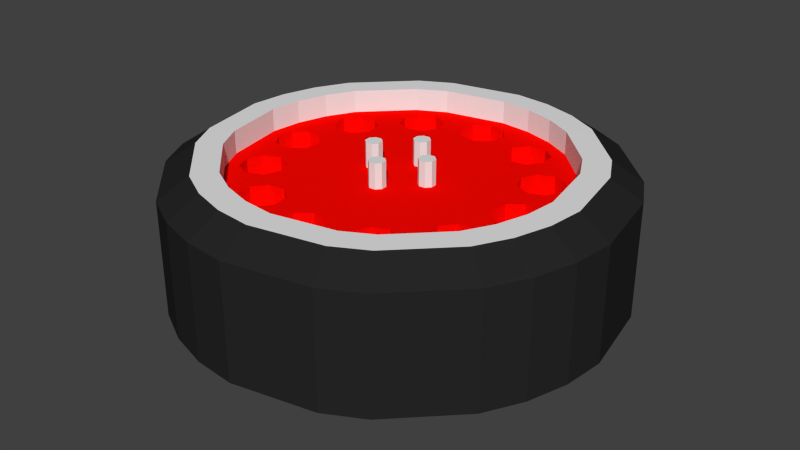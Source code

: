 # Source: wheel.blend  (saved by Blender 2.76.0; exported with 4.5.12 LTS)
import bpy
from mathutils import Matrix  # noqa: F401  (used for matrix-valued properties, if any)

bpy.ops.wm.read_factory_settings(use_empty=True)
scene = bpy.context.scene
scene.name = 'Scene'

# ---- collections
col_collection_1 = bpy.data.collections.new('Collection 1'); scene.collection.children.link(col_collection_1)

# ---- materials (node trees are filled in below, after node groups)
mat_tire = bpy.data.materials.new('Tire')
mat_tire.alpha_threshold = 0.0
mat_tire.use_transparent_shadow = False
mat_tire.diffuse_color = (0.02038, 0.02038, 0.02038, 1.0)
mat_tire.roughness = 0.5
mat_rim_inner = bpy.data.materials.new('Rim Inner')
mat_rim_inner.alpha_threshold = 0.0
mat_rim_inner.use_transparent_shadow = False
mat_rim_inner.diffuse_color = (1.0, 0.00168, 0.0, 1.0)
mat_rim_inner.roughness = 0.5
mat_rim_outer = bpy.data.materials.new('Rim Outer')
mat_rim_outer.alpha_threshold = 0.0
mat_rim_outer.use_transparent_shadow = False
mat_rim_outer.roughness = 0.5
mat_lugs = bpy.data.materials.new('Lugs')
mat_lugs.alpha_threshold = 0.0
mat_lugs.use_transparent_shadow = False
mat_lugs.roughness = 0.5

# ---- material node trees

# ---- world
world_world = bpy.data.worlds.new('World'); scene.world = world_world
world_world.color = (0.05088, 0.05088, 0.05088)
world_world.use_sun_shadow = False
world_world.sun_shadow_jitter_overblur = 0.0
world_world.cycles.sampling_method = 'MANUAL'
world_world.cycles.sample_map_resolution = 256

# ---- meshes
me_cylinder = bpy.data.meshes.new('Cylinder')
me_cylinder.from_pydata([(-0.3827, 0.9239, 1.0), (-0.4437, 1.071, 0.7382), (-0.5556, 0.8315, 1.0), (-0.6441, 0.9639, 0.7382), (-0.3301, 0.797, 1.002), (0.0, 1.0, 1.0), (-1.175e-08, 1.159, 0.7382), (-0.4437, 1.071, -0.7766), (-0.4792, 0.7172, 1.002), (-0.6441, 0.9639, -0.7766), (1.631e-08, 0.8626, 1.002), (-0.3301, 0.797, 0.6969), (0.1951, 0.9808, 1.0), (0.2262, 1.137, 0.7382), (-1.175e-08, 1.159, -0.7766), (-0.3827, 0.9239, -1.0), (-0.8315, 0.5556, 1.0), (-0.9639, 0.6441, 0.7382), (-0.4792, 0.7172, 0.6969), (-0.5556, 0.8315, -1.0), (0.1683, 0.846, 1.002), (1.631e-08, 0.8626, 0.6969), (-0.3393, 0.7094, 0.6969), (-0.0329, 0.7957, 0.6969), (0.3827, 0.9239, 1.0), (0.4437, 1.071, 0.7382), (0.2262, 1.137, -0.7766), (0.0, 1.0, -1.0), (0.1951, 0.9808, -1.0), (0.3827, 0.9239, -1.0), (0.5556, 0.8315, -1.0), (0.8315, 0.5556, -1.0), (0.9239, 0.3827, -1.0), (1.0, 7.55e-08, -1.0), (0.9808, -0.1951, -1.0), (0.9239, -0.3827, -1.0), (0.8315, -0.5556, -1.0), (0.5556, -0.8315, -1.0), (0.3827, -0.9239, -1.0), (-3.258e-07, -1.0, -1.0), (-0.1951, -0.9808, -1.0), (-0.3827, -0.9239, -1.0), (-0.5556, -0.8315, -1.0), (-0.8315, -0.5556, -1.0), (-0.9239, -0.3827, -1.0), (-1.0, 9.656e-07, -1.0), (-0.9808, 0.1951, -1.0), (-0.9239, 0.3827, -1.0), (-0.8315, 0.5556, -1.0), (-0.9239, 0.3827, 1.0), (-1.071, 0.4437, 0.7382), (-0.7172, 0.4792, 1.002), (-0.9639, 0.6441, -0.7766), (-0.4234, 0.6746, 0.6969), (0.3301, 0.797, 1.002), (0.1683, 0.846, 0.6969), (-0.2553, 0.6746, 0.6969), (-0.1048, 0.74, 0.6969), (0.05733, 0.7843, 0.6969), (0.5556, 0.8315, 1.0), (0.6441, 0.9639, 0.7382), (0.4437, 1.071, -0.7766), (0.6441, 0.9639, -0.7766), (0.9639, 0.6441, -0.7766), (1.071, 0.4437, -0.7766), (1.159, 2.654e-08, -0.7766), (1.137, -0.2262, -0.7766), (1.071, -0.4437, -0.7766), (0.9639, -0.6441, -0.7766), (0.6441, -0.9639, -0.7766), (0.4437, -1.071, -0.7766), (-3.895e-07, -1.159, -0.7766), (-0.2262, -1.137, -0.7766), (-0.4437, -1.071, -0.7766), (-0.6441, -0.9639, -0.7766), (-0.9639, -0.6441, -0.7766), (-1.071, -0.4437, -0.7766), (-1.159, 1.058e-06, -0.7766), (-1.137, 0.2262, -0.7766), (-1.071, 0.4437, -0.7766), (-0.9808, 0.1951, 1.0), (-1.137, 0.2262, 0.7382), (-0.797, 0.3301, 1.002), (-0.7172, 0.4792, 0.6969), (-0.6485, 0.4447, 0.6969), (-0.3393, 0.7094, 0.3206), (-0.4234, 0.6746, 0.3206), (0.4792, 0.7172, 1.002), (0.3301, 0.797, 0.6969), (-0.2553, 0.6746, 0.3206), (-0.2205, 0.5905, 0.6969), (-0.1163, 0.6498, 0.6969), (-0.0329, 0.7957, 0.3206), (-0.1048, 0.74, 0.3206), (0.05733, 0.7843, 0.3206), (0.3725, 0.7039, 0.6969), (0.9639, 0.6441, 0.7382), (1.071, 0.4437, 0.7382), (1.159, 2.654e-08, 0.7382), (1.137, -0.2262, 0.7382), (1.071, -0.4437, 0.7382), (0.9639, -0.6441, 0.7382), (0.6441, -0.9639, 0.7382), (0.4437, -1.071, 0.7382), (-3.895e-07, -1.159, 0.7382), (-0.2262, -1.137, 0.7382), (-0.4437, -1.071, 0.7382), (-0.6441, -0.9639, 0.7382), (-0.9639, -0.6441, 0.7382), (-1.071, -0.4437, 0.7382), (-1.159, 1.058e-06, 0.7382), (-1.0, 9.656e-07, 1.0), (-0.846, 0.1683, 1.002), (-0.797, 0.3301, 0.6969), (-0.7039, 0.3725, 0.6969), (-0.4582, 0.5905, 0.6969), (-0.5584, 0.4565, 0.6969), (-0.3393, 0.5905, 0.3206), (-0.4582, 0.5905, 0.3206), (0.4792, 0.7172, 0.6969), (-0.2205, 0.5905, 0.3206), (-0.2553, 0.5065, 0.6969), (-0.0606, 0.5779, 0.6969), (-0.1163, 0.6498, 0.3206), (-0.001635, 0.6811, 0.3206), (0.113, 0.7123, 0.3206), (0.113, 0.7123, 0.6969), (0.4447, 0.6485, 0.6969), (0.2823, 0.692, 0.6969), (0.8315, 0.5556, 1.0), (0.9239, 0.3827, 1.0), (1.0, 7.55e-08, 1.0), (0.9808, -0.1951, 1.0), (0.9239, -0.3827, 1.0), (0.8315, -0.5556, 1.0), (0.5556, -0.8315, 1.0), (0.3827, -0.9239, 1.0), (-3.258e-07, -1.0, 1.0), (-0.1951, -0.9808, 1.0), (-0.3827, -0.9239, 1.0), (-0.5556, -0.8315, 1.0), (-0.8315, -0.5556, 1.0), (-0.9239, -0.3827, 1.0), (-0.8626, 8.721e-07, 1.002), (-0.846, 0.1683, 0.6969), (-0.7843, 0.05733, 0.6969), (-0.6485, 0.4447, 0.3206), (-0.7039, 0.3725, 0.3206), (-0.4234, 0.5065, 0.6969), (-0.4862, 0.4012, 0.6969), (-0.5584, 0.4565, 0.3206), (-0.4234, 0.5065, 0.3206), (0.7172, 0.4792, 1.002), (-0.2553, 0.5065, 0.3206), (-3.974e-08, 9.686e-08, 0.6969), (-0.01307, 0.1246, 0.6969), (-0.03809, 0.1465, 0.6969), (-0.04029, 0.1802, 0.6969), (-0.0606, 0.5779, 0.3206), (0.1015, 0.6221, 0.3206), (0.1015, 0.6221, 0.6969), (0.4447, 0.6485, 0.3206), (0.3725, 0.7039, 0.3206), (0.7172, 0.4792, 0.6969), (0.6746, 0.4234, 0.6969), (0.227, 0.6199, 0.6969), (0.2823, 0.692, 0.3206), (0.797, 0.3301, 1.002), (0.8626, 1.043e-07, 1.002), (0.846, -0.1683, 1.002), (0.797, -0.3301, 1.002), (0.7172, -0.4792, 1.002), (0.4792, -0.7172, 1.002), (0.3301, -0.797, 1.002), (-2.648e-07, -0.8626, 1.002), (-0.1683, -0.846, 1.002), (-0.3301, -0.797, 1.002), (-0.4792, -0.7172, 1.002), (-0.7172, -0.4792, 1.002), (-0.797, -0.3301, 1.002), (-0.8626, 8.721e-07, 0.6969), (-0.7957, -0.0329, 0.6969), (-0.7123, 0.113, 0.6969), (-0.692, 0.2823, 0.6969), (-0.5891, 0.3418, 0.3206), (-0.692, 0.2823, 0.3206), (-0.3393, 0.4717, 0.6969), (-0.4743, 0.311, 0.6969), (-0.4862, 0.4012, 0.3206), (-0.3393, 0.4717, 0.3206), (-0.01275, 0.1243, 0.6969), (-0.01807, 0.2055, 0.6969), (0.02963, 0.5664, 0.6969), (0.02963, 0.5664, 0.3206), (0.3418, 0.5891, 0.3206), (0.4565, 0.5584, 0.3206), (0.4565, 0.5584, 0.6969), (0.7094, 0.3393, 0.6969), (0.797, 0.3301, 0.6969), (0.5905, 0.4582, 0.6969), (0.2388, 0.5297, 0.6969), (0.227, 0.6199, 0.3206), (0.8626, 1.043e-07, 0.6969), (0.846, -0.1683, 0.6969), (0.797, -0.3301, 0.6969), (0.7172, -0.4792, 0.6969), (0.4792, -0.7172, 0.6969), (0.3301, -0.797, 0.6969), (-2.648e-07, -0.8626, 0.6969), (-0.1683, -0.846, 0.6969), (-0.3301, -0.797, 0.6969), (-0.4792, -0.7172, 0.6969), (-0.7172, -0.4792, 0.6969), (-0.797, -0.3301, 0.6969), (-0.7094, -0.3393, 0.6969), (-0.7957, -0.0329, 0.3206), (-0.7843, 0.05733, 0.3206), (-0.7123, 0.113, 0.3206), (-0.6221, 0.1015, 0.6969), (-0.6199, 0.227, 0.6969), (-0.6199, 0.227, 0.3206), (-0.4743, 0.311, 0.3206), (0.01555, 0.2077, 0.6969), (0.04089, 0.1855, 0.6969), (0.04309, 0.1519, 0.6969), (0.02087, 0.1265, 0.6969), (0.4012, 0.4862, 0.3206), (0.4012, 0.4862, 0.6969), (0.7094, 0.3393, 0.3206), (0.6746, 0.4234, 0.3206), (0.7957, 0.0329, 0.6969), (0.5065, 0.4234, 0.6969), (0.5905, 0.4582, 0.3206), (0.2388, 0.5297, 0.3206), (0.7843, -0.05732, 0.6969), (0.7039, -0.3725, 0.6969), (0.6485, -0.4447, 0.6969), (0.4234, -0.6746, 0.6969), (0.3393, -0.7094, 0.6969), (0.0329, -0.7957, 0.6969), (-0.05733, -0.7843, 0.6969), (-0.3725, -0.7039, 0.6969), (-0.4447, -0.6485, 0.6969), (-0.6746, -0.4234, 0.6969), (-0.74, -0.1048, 0.6969), (-0.6746, -0.2553, 0.6969), (-0.74, -0.1048, 0.3206), (-0.6811, -0.001635, 0.3206), (-0.6221, 0.1015, 0.3206), (-0.5664, 0.02963, 0.6969), (-0.5297, 0.2388, 0.6969), (-0.5297, 0.2388, 0.3206), (0.311, 0.4743, 0.6969), (0.311, 0.4743, 0.3206), (0.5905, 0.3393, 0.3206), (0.6746, 0.2553, 0.3206), (0.6746, 0.2553, 0.6969), (0.74, 0.1048, 0.6969), (0.4717, 0.3393, 0.6969), (0.5065, 0.4234, 0.3206), (0.7843, -0.05732, 0.3206), (0.7957, 0.0329, 0.3206), (0.7123, -0.113, 0.6969), (0.692, -0.2823, 0.6969), (0.7039, -0.3725, 0.3206), (0.6485, -0.4447, 0.3206), (0.4582, -0.5905, 0.6969), (0.5584, -0.4565, 0.6969), (0.4234, -0.6746, 0.3206), (0.3393, -0.7094, 0.3206), (0.2553, -0.6746, 0.6969), (0.1048, -0.74, 0.6969), (0.0329, -0.7957, 0.3206), (-0.05733, -0.7843, 0.3206), (-0.113, -0.7123, 0.6969), (-0.2823, -0.692, 0.6969), (-0.3725, -0.7039, 0.3206), (-0.4447, -0.6485, 0.3206), (-0.5905, -0.4582, 0.6969), (-0.4565, -0.5584, 0.6969), (-0.6746, -0.4234, 0.3206), (-0.7094, -0.3393, 0.3206), (-0.6498, -0.1163, 0.6969), (-0.5905, -0.2205, 0.6969), (-0.6746, -0.2553, 0.3206), (-0.6498, -0.1163, 0.3206), (-0.5664, 0.02963, 0.3206), (-0.2077, 0.01555, 0.6969), (-0.1855, 0.04089, 0.6969), (-0.1519, 0.04309, 0.6969), (-0.1265, 0.02087, 0.6969), (0.5905, 0.2205, 0.3206), (0.5905, 0.2205, 0.6969), (0.6498, 0.1163, 0.6969), (0.74, 0.1048, 0.3206), (0.4717, 0.3393, 0.3206), (0.6811, 0.001635, 0.3206), (0.7123, -0.113, 0.3206), (0.6221, -0.1015, 0.6969), (0.6199, -0.227, 0.6969), (0.692, -0.2823, 0.3206), (0.5891, -0.3417, 0.3206), (0.5584, -0.4565, 0.3206), (0.4234, -0.5065, 0.6969), (0.4862, -0.4012, 0.6969), (0.4582, -0.5905, 0.3206), (0.3393, -0.5905, 0.3206), (0.2553, -0.6746, 0.3206), (0.2205, -0.5905, 0.6969), (0.1163, -0.6498, 0.6969), (0.1048, -0.74, 0.3206), (0.001635, -0.6811, 0.3206), (-0.113, -0.7123, 0.3206), (-0.1015, -0.6221, 0.6969), (-0.227, -0.6199, 0.6969), (-0.2823, -0.692, 0.3206), (-0.3417, -0.5891, 0.3206), (-0.4565, -0.5584, 0.3206), (-0.5065, -0.4234, 0.6969), (-0.4012, -0.4862, 0.6969), (-0.5905, -0.4582, 0.3206), (-0.5905, -0.3393, 0.3206), (-0.5779, -0.0606, 0.6969), (-0.5065, -0.2553, 0.6969), (-0.5905, -0.2205, 0.3206), (-0.5779, -0.0606, 0.3206), (-0.2055, -0.01807, 0.6969), (-0.1246, -0.01307, 0.6969), (0.5065, 0.2553, 0.6969), (0.5065, 0.2553, 0.3206), (0.5779, 0.0606, 0.6969), (0.6498, 0.1163, 0.3206), (0.6221, -0.1015, 0.3206), (0.5664, -0.02963, 0.6969), (0.5297, -0.2388, 0.6969), (0.6199, -0.227, 0.3206), (0.4862, -0.4012, 0.3206), (0.3393, -0.4717, 0.6969), (0.4743, -0.311, 0.6969), (0.4234, -0.5065, 0.3206), (0.2205, -0.5905, 0.3206), (0.2553, -0.5065, 0.6969), (0.0606, -0.5779, 0.6969), (0.1163, -0.6498, 0.3206), (-0.1015, -0.6221, 0.3206), (-0.02963, -0.5664, 0.6969), (-0.2388, -0.5297, 0.6969), (-0.227, -0.6199, 0.3206), (-0.4012, -0.4862, 0.3206), (-0.4717, -0.3393, 0.6969), (-0.311, -0.4743, 0.6969), (-0.5065, -0.4234, 0.3206), (-0.1465, -0.03809, 0.6969), (-0.1802, -0.04029, 0.6969), (-0.5065, -0.2553, 0.3206), (0.1245, 0.01291, 0.6969), (0.1465, 0.03809, 0.6969), (0.1802, 0.04029, 0.6969), (0.5779, 0.0606, 0.3206), (0.5664, -0.02963, 0.3206), (0.2077, -0.01555, 0.6969), (0.1855, -0.04089, 0.6969), (0.1519, -0.04309, 0.6969), (0.1265, -0.02087, 0.6969), (0.5297, -0.2388, 0.3206), (0.4743, -0.311, 0.3206), (0.3393, -0.4717, 0.3206), (0.2553, -0.5065, 0.3206), (0.01291, -0.1245, 0.6969), (0.03809, -0.1465, 0.6969), (0.04029, -0.1802, 0.6969), (0.0606, -0.5779, 0.3206), (-0.02963, -0.5664, 0.3206), (-0.01555, -0.2077, 0.6969), (-0.04089, -0.1855, 0.6969), (-0.04309, -0.1519, 0.6969), (-0.02087, -0.1265, 0.6969), (-0.2388, -0.5297, 0.3206), (-0.311, -0.4743, 0.3206), (-0.4717, -0.3393, 0.3206), (0.2055, 0.01807, 0.6969), (0.01807, -0.2055, 0.6969), (0.1465, 0.03809, 1.028), (0.1243, 0.01275, 1.028), (0.1802, 0.04029, 1.028), (0.1265, -0.02087, 1.028), (0.2055, 0.01807, 1.028), (0.1519, -0.04309, 1.028), (0.2077, -0.01555, 1.028), (0.1855, -0.04089, 1.028), (-0.03809, 0.1465, 1.028), (-0.01275, 0.1243, 1.028), (-0.04029, 0.1802, 1.028), (0.02087, 0.1265, 1.028), (-0.01807, 0.2055, 1.028), (0.04309, 0.1519, 1.028), (0.01555, 0.2077, 1.028), (0.04089, 0.1855, 1.028), (-0.1465, -0.03809, 1.028), (-0.1243, -0.01275, 1.028), (-0.1802, -0.04029, 1.028), (-0.1265, 0.02087, 1.028), (-0.2055, -0.01807, 1.028), (-0.1519, 0.04309, 1.028), (-0.2077, 0.01555, 1.028), (-0.1855, 0.04089, 1.028), (0.03809, -0.1465, 1.028), (0.01275, -0.1243, 1.028), (0.04029, -0.1802, 1.028), (-0.02087, -0.1265, 1.028), (0.01807, -0.2055, 1.028), (-0.04309, -0.1519, 1.028), (-0.01555, -0.2077, 1.028), (-0.04089, -0.1855, 1.028), (-0.001401, -0.166, 1.028), (-0.166, 0.001401, 1.028), (0.166, -0.001401, 1.028), (0.001401, 0.166, 1.028), (4.719e-08, 3.204e-07, -1.0)], [(155, 156)], [(2, 0, 1, 3), (0, 2, 8, 4), (9, 3, 1, 7), (5, 12, 13, 6), (4, 8, 18, 11), (15, 19, 9, 7), (12, 5, 10, 20), (12, 24, 25, 13), (14, 6, 13, 26), (49, 16, 17, 50), (18, 53, 22, 11), (24, 12, 20, 54), (20, 10, 21, 55), (22, 56, 57, 23), (21, 23, 58, 55), (24, 59, 60, 25), (26, 13, 25, 61), (28, 27, 14, 26), (29, 28, 26, 61), (30, 29, 61, 62), (32, 31, 63, 64), (34, 33, 65, 66), (35, 34, 66, 67), (36, 35, 67, 68), (38, 37, 69, 70), (40, 39, 71, 72), (41, 40, 72, 73), (42, 41, 73, 74), (44, 43, 75, 76), (46, 45, 77, 78), (47, 46, 78, 79), (48, 47, 79, 52), (80, 49, 50, 81), (16, 49, 82, 51), (79, 50, 17, 52), (85, 22, 53, 86), (59, 24, 54, 87), (54, 20, 55, 88), (85, 89, 56, 22), (56, 90, 91, 57), (92, 23, 57, 93), (94, 58, 23, 92), (88, 55, 58, 95), (61, 25, 60, 62), (63, 96, 97, 64), (65, 98, 99, 66), (66, 99, 100, 67), (67, 100, 101, 68), (69, 102, 103, 70), (71, 104, 105, 72), (72, 105, 106, 73), (73, 106, 107, 74), (75, 108, 109, 76), (77, 110, 81, 78), (78, 81, 50, 79), (111, 80, 81, 110), (49, 80, 112, 82), (51, 82, 113, 83), (113, 114, 84, 83), (115, 53, 84, 116), (86, 117, 85), (86, 53, 115, 118), (87, 54, 88, 119), (85, 117, 89), (89, 120, 90, 56), (90, 121, 122, 91), (93, 57, 91, 123), (93, 124, 92), (92, 124, 94), (94, 125, 126, 58), (88, 95, 127, 119), (58, 126, 128, 95), (129, 130, 97, 96), (131, 132, 99, 98), (132, 133, 100, 99), (133, 134, 101, 100), (135, 136, 103, 102), (137, 138, 105, 104), (138, 139, 106, 105), (139, 140, 107, 106), (141, 142, 109, 108), (80, 111, 143, 112), (82, 112, 144, 113), (113, 144, 145, 114), (146, 84, 114, 147), (148, 115, 116, 149), (146, 150, 116, 84), (118, 117, 86), (118, 115, 148, 151), (89, 117, 120), (90, 120, 153, 121), (91, 122, 158, 123), (123, 124, 93), (94, 124, 125), (125, 159, 160, 126), (161, 127, 95, 162), (126, 160, 165, 128), (162, 95, 128, 166), (130, 129, 152, 167), (132, 131, 168, 169), (133, 132, 169, 170), (134, 133, 170, 171), (136, 135, 172, 173), (136, 137, 104, 103), (138, 137, 174, 175), (139, 138, 175, 176), (140, 139, 176, 177), (142, 141, 178, 179), (112, 143, 180, 144), (144, 180, 181, 145), (145, 182, 183, 114), (147, 184, 146), (147, 114, 183, 185), (186, 148, 149, 187), (150, 188, 149, 116), (146, 184, 150), (151, 117, 118), (148, 186, 189, 151), (120, 117, 153), (121, 153, 189, 186), (192, 193, 158, 122), (158, 124, 123), (125, 124, 159), (160, 159, 193, 192), (162, 194, 161), (161, 195, 196, 127), (163, 164, 197, 198), (199, 164, 127, 196), (160, 192, 200, 165), (166, 128, 165, 201), (166, 194, 162), (167, 152, 163, 198), (169, 168, 202, 203), (170, 169, 203, 204), (171, 170, 204, 205), (173, 172, 206, 207), (173, 174, 137, 136), (173, 207, 208, 174), (175, 174, 208, 209), (176, 175, 209, 210), (177, 176, 210, 211), (68, 69, 37, 36), (179, 178, 212, 213), (101, 102, 69, 68), (101, 134, 135, 102), (206, 205, 236, 237), (181, 215, 216, 145), (182, 145, 216, 217), (182, 218, 219, 183), (185, 184, 147), (185, 183, 219, 220), (149, 188, 221, 187), (150, 184, 188), (189, 117, 151), (153, 117, 189), (193, 124, 158), (159, 124, 193), (161, 194, 195), (195, 226, 227, 196), (228, 197, 164, 229), (134, 171, 172, 135), (231, 199, 196, 227), (229, 164, 199, 232), (165, 200, 233, 201), (201, 194, 166), (202, 230, 234, 203), (204, 203, 234, 235), (205, 204, 235, 236), (207, 206, 237, 238), (208, 207, 238, 239), (209, 208, 239, 240), (210, 209, 240, 241), (211, 210, 241, 242), (205, 206, 172, 171), (213, 212, 243, 214), (244, 181, 214, 245), (244, 246, 215, 181), (215, 247, 216), (248, 218, 182, 217), (216, 247, 217), (218, 249, 250, 219), (220, 184, 185), (219, 250, 251, 220), (188, 184, 221), (187, 221, 251, 250), (195, 194, 226), (227, 226, 253, 252), (229, 254, 228), (228, 255, 256, 197), (257, 230, 197, 256), (258, 231, 227, 252), (232, 199, 231, 259), (232, 254, 229), (252, 253, 233, 200), (233, 194, 201), (260, 234, 230, 261), (234, 262, 263, 235), (235, 264, 265, 236), (266, 237, 236, 267), (237, 268, 269, 238), (238, 270, 271, 239), (239, 272, 273, 240), (240, 274, 275, 241), (241, 276, 277, 242), (278, 243, 242, 279), (243, 280, 281, 214), (282, 244, 245, 283), (245, 214, 281, 284), (285, 246, 244, 282), (246, 247, 215), (217, 247, 248), (286, 249, 218, 248), (251, 184, 220), (221, 184, 251), (226, 194, 253), (228, 254, 255), (255, 291, 292, 256), (293, 257, 256, 292), (261, 230, 257, 294), (231, 258, 295, 259), (259, 254, 232), (253, 194, 233), (261, 296, 260), (260, 297, 262, 234), (262, 298, 299, 263), (263, 300, 264, 235), (264, 301, 265), (267, 236, 265, 302), (303, 266, 267, 304), (266, 305, 268, 237), (268, 306, 269), (270, 238, 269, 307), (270, 308, 309, 271), (271, 310, 272, 239), (272, 311, 273), (274, 240, 273, 312), (274, 313, 314, 275), (275, 315, 276, 241), (276, 316, 277), (279, 242, 277, 317), (318, 278, 279, 319), (278, 320, 280, 243), (280, 321, 281), (322, 282, 283, 323), (324, 283, 245, 284), (281, 321, 284), (325, 285, 282, 322), (285, 247, 246), (248, 247, 286), (325, 322, 249, 286), (255, 254, 291), (292, 291, 329, 328), (330, 293, 292, 328), (294, 257, 293, 331), (294, 296, 261), (328, 329, 295, 258), (295, 254, 259), (260, 296, 297), (297, 332, 298, 262), (298, 333, 334, 299), (335, 300, 263, 299), (300, 301, 264), (265, 301, 302), (336, 304, 267, 302), (337, 303, 304, 338), (339, 305, 266, 303), (305, 306, 268), (269, 306, 307), (340, 308, 270, 307), (308, 341, 342, 309), (343, 310, 271, 309), (310, 311, 272), (273, 311, 312), (344, 313, 274, 312), (313, 345, 346, 314), (347, 315, 275, 314), (315, 316, 276), (277, 316, 317), (348, 319, 279, 317), (349, 318, 319, 350), (351, 320, 278, 318), (320, 321, 280), (354, 323, 283, 324), (284, 321, 324), (325, 247, 285), (286, 247, 325), (291, 254, 329), (293, 330, 358, 331), (331, 296, 294), (329, 254, 295), (297, 296, 332), (298, 332, 359, 333), (364, 335, 299, 334), (335, 301, 300), (302, 301, 336), (365, 338, 304, 336), (366, 339, 303, 337), (339, 306, 305), (307, 306, 340), (367, 341, 308, 340), (371, 343, 309, 342), (343, 311, 310), (312, 311, 344), (372, 345, 313, 344), (377, 347, 314, 346), (347, 316, 315), (317, 316, 348), (378, 350, 319, 348), (379, 351, 318, 349), (351, 321, 320), (324, 321, 354), (379, 349, 323, 354), (333, 359, 358, 330), (358, 296, 331), (332, 296, 359), (364, 334, 338, 365), (364, 301, 335), (336, 301, 365), (366, 337, 341, 367), (366, 306, 339), (340, 306, 367), (371, 342, 345, 372), (371, 311, 343), (344, 311, 372), (377, 346, 350, 378), (377, 316, 347), (348, 316, 378), (379, 321, 351), (354, 321, 379), (359, 296, 358), (365, 301, 364), (367, 306, 366), (372, 311, 371), (378, 316, 377), (156, 190, 391, 390), (356, 382, 384, 357), (225, 190, 154), (360, 380, 386, 388), (362, 387, 385, 363), (386, 380, 357, 384), (361, 389, 387, 362), (360, 388, 389, 361), (156, 390, 392, 157), (222, 191, 394, 396), (224, 395, 393, 225), (191, 157, 392, 394), (223, 397, 395, 224), (222, 396, 397, 223), (352, 398, 400, 353), (287, 326, 402, 404), (289, 403, 401, 290), (326, 353, 400, 402), (288, 405, 403, 289), (287, 404, 405, 288), (391, 155, 225, 393), (369, 406, 408, 370), (381, 370, 408, 410), (375, 411, 409, 376), (381, 410, 412, 373), (374, 413, 411, 375), (373, 412, 413, 374), (406, 369, 368, 407), (411, 413, 414), (409, 411, 414), (407, 409, 414), (406, 407, 414), (413, 412, 414), (412, 410, 414), (410, 408, 414), (408, 406, 414), (355, 363, 385, 383), (363, 355, 154), (355, 383, 382, 356), (352, 327, 399, 398), (327, 290, 401, 399), (290, 327, 154), (409, 407, 368, 376), (376, 368, 154), (222, 192, 122, 191), (322, 326, 287, 249), (380, 360, 333, 330), (345, 342, 381, 373), (154, 368, 363), (154, 327, 376), (154, 190, 290), (154, 355, 225), (363, 368, 369, 362), (224, 225, 355, 356), (289, 290, 190, 156), (352, 375, 376, 327), (157, 191, 122, 121), (157, 121, 186, 156), (186, 187, 289, 156), (337, 338, 362, 369), (362, 338, 334, 361), (337, 369, 370, 341), (342, 341, 370, 381), (360, 361, 334, 333), (405, 404, 415), (404, 402, 415), (402, 400, 415), (400, 398, 415), (403, 405, 415), (401, 403, 415), (399, 401, 415), (398, 399, 415), (388, 386, 416), (389, 388, 416), (382, 383, 416), (383, 385, 416), (385, 387, 416), (387, 389, 416), (384, 382, 416), (386, 384, 416), (392, 390, 417), (394, 392, 417), (396, 394, 417), (397, 396, 417), (390, 391, 417), (391, 393, 417), (393, 395, 417), (395, 397, 417), (187, 250, 288, 289), (250, 249, 287, 288), (350, 375, 352, 349), (353, 326, 322, 323), (352, 353, 323, 349), (345, 373, 374, 346), (346, 374, 375, 350), (258, 252, 224, 356), (200, 192, 222, 223), (224, 252, 200, 223), (330, 328, 357, 380), (328, 258, 356, 357), (70, 103, 104, 71), (70, 71, 39, 38), (198, 197, 230, 202), (198, 202, 168, 167), (130, 167, 168, 131), (130, 131, 98, 97), (97, 98, 65, 64), (64, 65, 33, 32), (30, 62, 63, 31), (62, 60, 96, 63), (59, 129, 96, 60), (59, 87, 152, 129), (87, 119, 163, 152), (119, 127, 164, 163), (11, 22, 23, 21), (4, 11, 21, 10), (0, 4, 10, 5), (0, 5, 6, 1), (7, 1, 6, 14), (15, 7, 14, 27), (19, 48, 52, 9), (3, 9, 52, 17), (2, 3, 17, 16), (8, 2, 16, 51), (53, 18, 83, 84), (18, 8, 51, 83), (181, 180, 213, 214), (180, 143, 179, 213), (143, 111, 142, 179), (211, 242, 243, 212), (211, 212, 178, 177), (177, 178, 141, 140), (107, 140, 141, 108), (74, 107, 108, 75), (76, 109, 110, 77), (109, 142, 111, 110), (76, 77, 45, 44), (42, 74, 75, 43), (30, 31, 418), (46, 47, 418), (35, 36, 418), (47, 48, 418), (37, 38, 418), (27, 28, 418), (39, 40, 418), (15, 27, 418), (19, 15, 418), (28, 29, 418), (40, 41, 418), (48, 19, 418), (29, 30, 418), (41, 42, 418), (44, 45, 418), (31, 32, 418), (32, 33, 418), (43, 44, 418), (42, 43, 418), (33, 34, 418), (45, 46, 418), (38, 39, 418), (34, 35, 418), (36, 37, 418)])
me_cylinder.polygons.foreach_set('material_index', [0, 2, 0, 0, 2, 0, 2, 0, 0, 0, 1, 2, 2, 1, 1, 0, 0, 0, 0, 0, 0, 0, 0, 0, 0, 0, 0, 0, 0, 0, 0, 0, 0, 2, 0, 1, 2, 2, 1, 1, 1, 1, 1, 0, 0, 0, 0, 0, 0, 0, 0, 0, 0, 0, 0, 0, 2, 2, 1, 1, 2, 1, 2, 2, 1, 1, 1, 2, 2, 1, 1, 1, 0, 0, 0, 0, 0, 0, 0, 0, 0, 2, 2, 1, 1, 1, 1, 2, 1, 2, 1, 1, 2, 2, 1, 1, 1, 1, 2, 2, 2, 2, 2, 0, 2, 2, 2, 2, 2, 1, 1, 2, 1, 1, 1, 2, 2, 1, 2, 1, 1, 2, 2, 1, 2, 1, 1, 1, 1, 1, 2, 2, 2, 2, 2, 2, 2, 2, 2, 2, 2, 0, 2, 0, 0, 1, 1, 1, 1, 2, 1, 1, 2, 2, 2, 2, 2, 2, 1, 1, 2, 1, 1, 1, 2, 1, 1, 1, 1, 1, 1, 1, 1, 2, 1, 1, 1, 2, 1, 2, 1, 2, 1, 2, 1, 2, 1, 2, 1, 1, 1, 1, 2, 1, 2, 1, 1, 1, 1, 1, 1, 1, 1, 1, 1, 1, 1, 1, 1, 2, 2, 1, 2, 2, 2, 2, 1, 1, 1, 1, 2, 2, 2, 1, 1, 1, 2, 1, 1, 1, 2, 1, 1, 1, 2, 1, 1, 1, 2, 1, 1, 1, 2, 1, 1, 2, 1, 2, 2, 1, 2, 1, 1, 1, 2, 1, 2, 2, 1, 1, 1, 2, 2, 1, 1, 1, 2, 2, 1, 1, 1, 2, 2, 1, 1, 1, 2, 2, 1, 1, 1, 2, 1, 2, 2, 2, 2, 1, 2, 2, 2, 1, 1, 2, 2, 1, 1, 2, 2, 1, 1, 2, 2, 1, 1, 2, 2, 1, 1, 2, 2, 1, 1, 2, 2, 1, 2, 2, 1, 2, 2, 1, 2, 2, 1, 2, 2, 2, 2, 2, 2, 2, 2, 2, 3, 3, 1, 3, 3, 3, 3, 3, 3, 3, 3, 3, 3, 3, 3, 3, 3, 3, 3, 3, 3, 3, 3, 3, 3, 3, 3, 3, 3, 3, 3, 3, 3, 3, 3, 3, 3, 1, 3, 3, 3, 1, 3, 1, 1, 1, 1, 1, 1, 1, 1, 1, 1, 1, 1, 1, 1, 1, 1, 1, 1, 1, 1, 1, 3, 3, 3, 3, 3, 3, 3, 3, 3, 3, 3, 3, 3, 3, 3, 3, 3, 3, 3, 3, 3, 3, 3, 3, 1, 1, 1, 1, 1, 1, 1, 1, 1, 1, 1, 1, 0, 0, 1, 2, 2, 0, 0, 0, 0, 0, 0, 2, 2, 1, 1, 2, 2, 0, 0, 0, 0, 0, 0, 2, 1, 2, 1, 2, 2, 1, 2, 2, 0, 0, 0, 0, 0, 0, 2, 2, 2, 2, 2, 2, 2, 2, 2, 2, 2, 2, 2, 2, 2, 2, 2, 2, 2, 2, 2, 2, 2, 2])
me_cylinder.materials.append(mat_tire)
me_cylinder.materials.append(mat_rim_inner)
me_cylinder.materials.append(mat_rim_outer)
me_cylinder.materials.append(mat_lugs)
me_cylinder.use_remesh_preserve_volume = False
me_cylinder.use_remesh_preserve_attributes = False
me_cylinder.use_mirror_vertex_groups = False
me_cylinder.update()

# ---- objects
ob_wheel = bpy.data.objects.new('Wheel', me_cylinder)

# ---- transforms, parenting, visibility, modifiers, constraints
ob_wheel.location = (0.0, 0.0, 0.0)
ob_wheel.scale = (1.0, 1.0, 0.4)
ob_wheel.lineart.crease_threshold = 0.0

# ---- collection membership
col_collection_1.objects.link(ob_wheel)

# ---- scene / render settings (as saved in the file)
scene.frame_start = 1; scene.frame_end = 250; scene.frame_set(93)
scene.render.engine = 'BLENDER_EEVEE_NEXT'
scene.render.resolution_percentage = 50
scene.render.dither_intensity = 0.0
scene.cycles.use_denoising = False
scene.cycles.samples = 10
scene.cycles.sampling_pattern = 'TABULATED_SOBOL'
scene.cycles.light_sampling_threshold = 0.0
scene.cycles.use_adaptive_sampling = False
scene.cycles.use_light_tree = False
scene.cycles.blur_glossy = 0.0
scene.cycles.pixel_filter_type = 'GAUSSIAN'
scene.cycles.sample_clamp_indirect = 0.0
scene.view_settings.view_transform = 'Standard'
bpy.context.view_layer.update()

# ---- added for rendering (the .blend has no active camera and no usable light): camera, sun
cam_auto = bpy.data.cameras.new('AutoCamera')
cam_auto.lens = 50.0
cam_auto.sensor_width = 36.0
cam_auto.clip_end = 1000.0
ob_auto_camera = bpy.data.objects.new('AutoCamera', cam_auto)
scene.collection.objects.link(ob_auto_camera)
ob_auto_camera.location = (3.12529, -3.75035, 2.50574)
ob_auto_camera.rotation_euler = (1.09748, -7.21219e-08, 0.694738)
scene.camera = ob_auto_camera
light_auto_sun = bpy.data.lights.new('AutoSun', 'SUN')
light_auto_sun.energy = 3.0
light_auto_sun.angle = 0.0523599
ob_auto_sun = bpy.data.objects.new('AutoSun', light_auto_sun)
scene.collection.objects.link(ob_auto_sun)
ob_auto_sun.rotation_euler = (0.872665, 0.174533, 0.523599)
bpy.context.view_layer.update()
